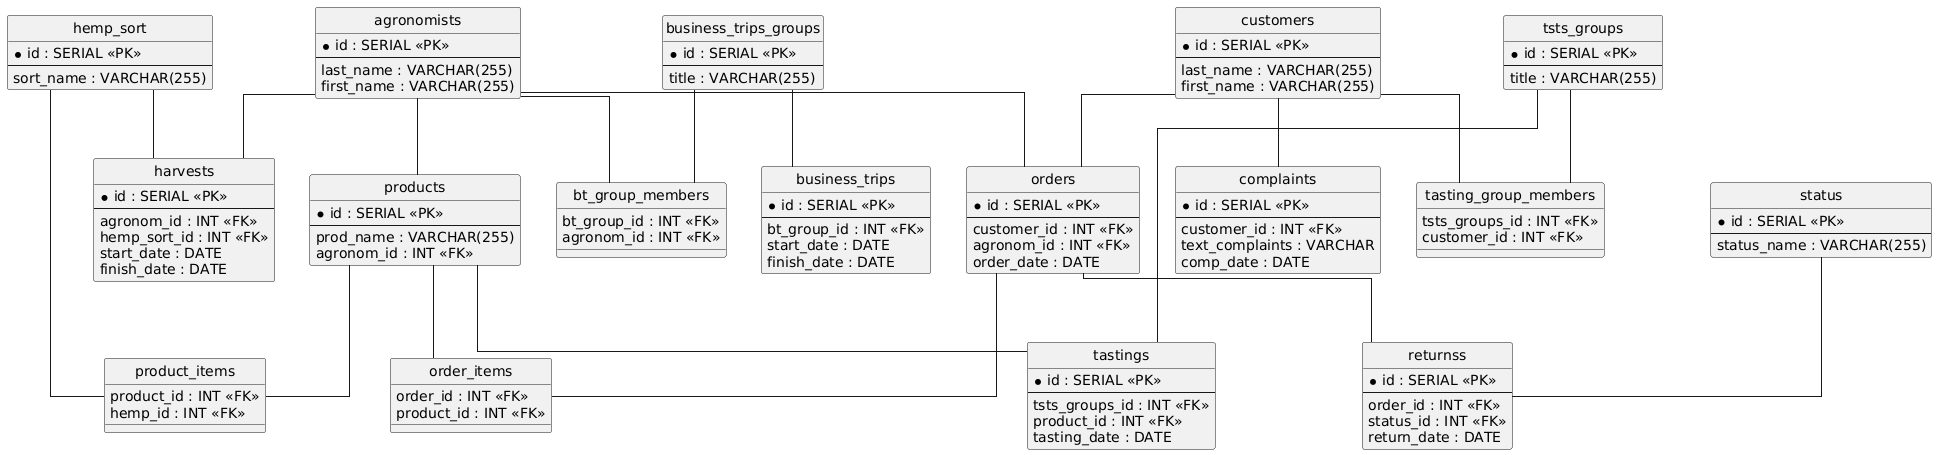

The diagram above was rendered by PlantUML. Its source (embedded in the PNG):
@startuml
hide circle
skinparam linetype ortho

entity "agronomists" as agronomists {
  * id : SERIAL <<PK>>
  --
  last_name : VARCHAR(255)
  first_name : VARCHAR(255)
}

entity "customers" as customers {
  * id : SERIAL <<PK>>
  --
  last_name : VARCHAR(255)
  first_name : VARCHAR(255)
}

entity "hemp_sort" as hemp_sort {
  * id : SERIAL <<PK>>
  --
  sort_name : VARCHAR(255)
}

entity "complaints" as complaints {
  * id : SERIAL <<PK>>
  --
  customer_id : INT <<FK>>
  text_complaints : VARCHAR
  comp_date : DATE
}

entity "products" as products {
  * id : SERIAL <<PK>>
  --
  prod_name : VARCHAR(255)
  agronom_id : INT <<FK>>
}

entity "product_items" as product_items {
  product_id : INT <<FK>>
  hemp_id : INT <<FK>>
}

entity "orders" as orders {
  * id : SERIAL <<PK>>
  --
  customer_id : INT <<FK>>
  agronom_id : INT <<FK>>
  order_date : DATE
}

entity "order_items" as order_items {
  order_id : INT <<FK>>
  product_id : INT <<FK>>
}

entity "status" as status {
  * id : SERIAL <<PK>>
  --
  status_name : VARCHAR(255)
}

entity "returnss" as returnss {
  * id : SERIAL <<PK>>
  --
  order_id : INT <<FK>>
  status_id : INT <<FK>>
  return_date : DATE
}

entity "harvests" as harvests {
  * id : SERIAL <<PK>>
  --
  agronom_id : INT <<FK>>
  hemp_sort_id : INT <<FK>>
  start_date : DATE
  finish_date : DATE
}

entity "tsts_groups" as tsts_groups {
  * id : SERIAL <<PK>>
  --
  title : VARCHAR(255)
}

entity "tasting_group_members" as tasting_group_members {
  tsts_groups_id : INT <<FK>>
  customer_id : INT <<FK>>
}

entity "tastings" as tastings {
  * id : SERIAL <<PK>>
  --
  tsts_groups_id : INT <<FK>>
  product_id : INT <<FK>>
  tasting_date : DATE
}

entity "business_trips_groups" as business_trips_groups {
  * id : SERIAL <<PK>>
  --
  title : VARCHAR(255)
}

entity "bt_group_members" as bt_group_members {
  bt_group_id : INT <<FK>>
  agronom_id : INT <<FK>>
}

entity "business_trips" as business_trips {
  * id : SERIAL <<PK>>
  --
  bt_group_id : INT <<FK>>
  start_date : DATE
  finish_date : DATE
}

customers -- complaints
agronomists -- products
hemp_sort -- product_items
products -- product_items
customers -- orders
agronomists -- orders
orders -- order_items
products -- order_items
orders -- returnss
status -- returnss
agronomists -- harvests
hemp_sort -- harvests
tsts_groups -- tasting_group_members
customers -- tasting_group_members
tsts_groups -- tastings
products -- tastings
agronomists -- bt_group_members
business_trips_groups -- bt_group_members
business_trips_groups -- business_trips
@enduml